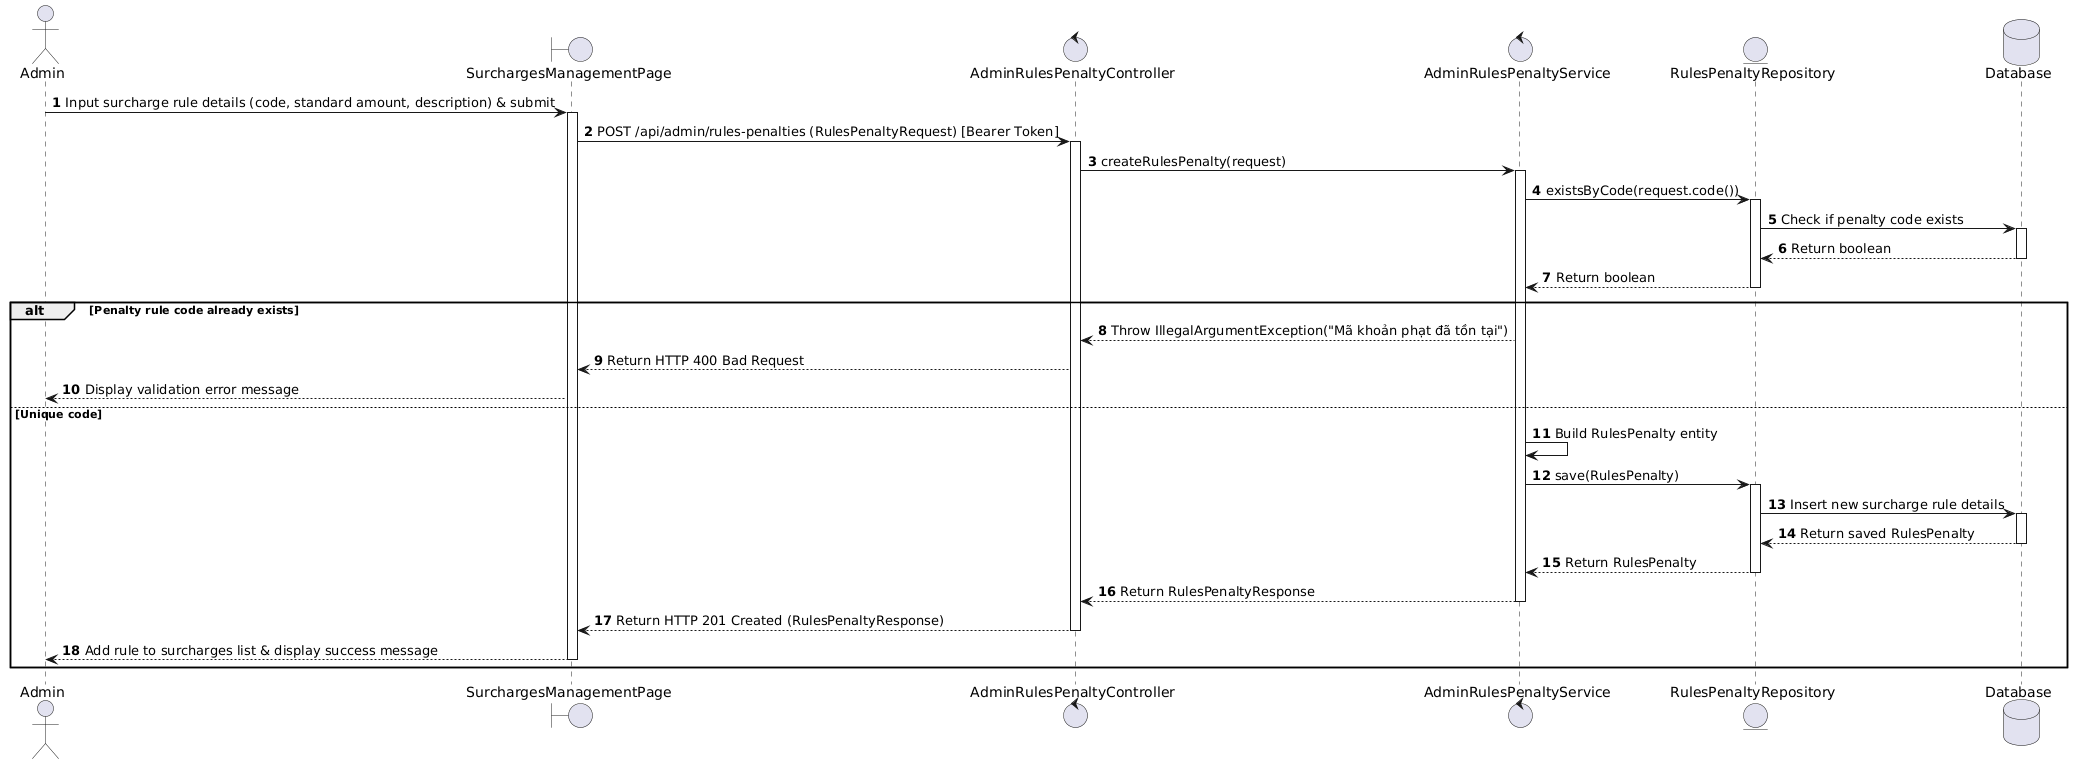

The diagram above was rendered by PlantUML. Its source (embedded in the PNG):
@startuml
actor Admin
boundary "SurchargesManagementPage" as Page
control "AdminRulesPenaltyController" as Controller
control "AdminRulesPenaltyService" as Service
entity "RulesPenaltyRepository" as PenaltyRepo
database "Database" as Database

autonumber

Admin -> Page : Input surcharge rule details (code, standard amount, description) & submit
activate Page

Page -> Controller : POST /api/admin/rules-penalties (RulesPenaltyRequest) [Bearer Token]
activate Controller

Controller -> Service : createRulesPenalty(request)
activate Service

Service -> PenaltyRepo : existsByCode(request.code())
activate PenaltyRepo
PenaltyRepo -> Database : Check if penalty code exists
activate Database
Database --> PenaltyRepo : Return boolean
deactivate Database
PenaltyRepo --> Service : Return boolean
deactivate PenaltyRepo

alt Penalty rule code already exists
    Service --> Controller : Throw IllegalArgumentException("Mã khoản phạt đã tồn tại")
    Controller --> Page : Return HTTP 400 Bad Request
    Page --> Admin : Display validation error message
else Unique code
    Service -> Service : Build RulesPenalty entity

    Service -> PenaltyRepo : save(RulesPenalty)
    activate PenaltyRepo
    PenaltyRepo -> Database : Insert new surcharge rule details
    activate Database
    Database --> PenaltyRepo : Return saved RulesPenalty
    deactivate Database
    PenaltyRepo --> Service : Return RulesPenalty
    deactivate PenaltyRepo

    Service --> Controller : Return RulesPenaltyResponse
    deactivate Service

    Controller --> Page : Return HTTP 201 Created (RulesPenaltyResponse)
    deactivate Controller

    Page --> Admin : Add rule to surcharges list & display success message
    deactivate Page
end
@endum